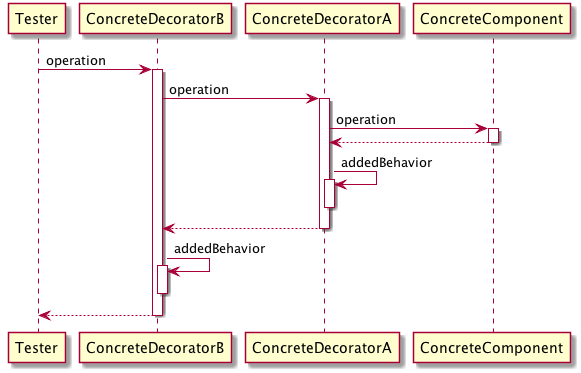

The diagram above was rendered by PlantUML. Its source (embedded in the PNG):
@startuml

Tester -> ConcreteDecoratorB:operation

activate ConcreteDecoratorB

ConcreteDecoratorB -> ConcreteDecoratorA:operation

activate ConcreteDecoratorA

ConcreteDecoratorA -> ConcreteComponent:operation

activate ConcreteComponent

ConcreteComponent --> ConcreteDecoratorA

deactivate ConcreteComponent

ConcreteDecoratorA -> ConcreteDecoratorA:addedBehavior

activate ConcreteDecoratorA

deactivate ConcreteDecoratorA

ConcreteDecoratorA --> ConcreteDecoratorB

deactivate ConcreteDecoratorA

ConcreteDecoratorB -> ConcreteDecoratorB:addedBehavior

activate ConcreteDecoratorB

deactivate ConcreteDecoratorB

ConcreteDecoratorB --> Tester

deactivate ConcreteDecoratorB

@enduml